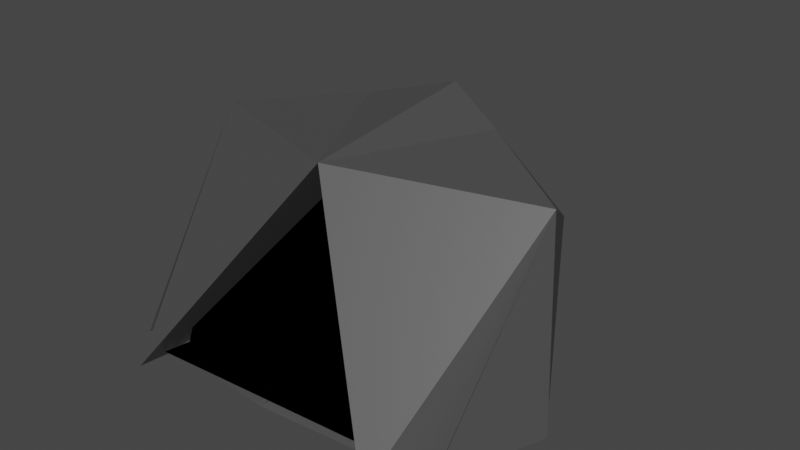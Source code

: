 # Source: spawnEnemy.blend  (saved by Blender 3.6.13; exported with 4.5.12 LTS)
import bpy
from mathutils import Matrix  # noqa: F401  (used for matrix-valued properties, if any)

bpy.ops.wm.read_factory_settings(use_empty=True)
scene = bpy.context.scene
scene.name = 'Scene'

# ---- collections
col_collection = bpy.data.collections.new('Collection'); scene.collection.children.link(col_collection)

# ---- materials (node trees are filled in below, after node groups)
mat_material_002 = bpy.data.materials.new('Material.002')
mat_material_002.use_transparent_shadow = False
mat_material_001 = bpy.data.materials.new('Material.001')
mat_material_001.use_transparent_shadow = False

# ---- material node trees
mat_material_002.use_nodes = True; mat_material_002.node_tree.nodes.clear()
_N = mat_material_002.node_tree.nodes; _L = mat_material_002.node_tree.links
n0 = _N.new('ShaderNodeBsdfPrincipled'); n0.name = 'Principled BSDF'; n0.location = (10, 300)
n0.distribution = 'GGX'
n0.subsurface_method = 'RANDOM_WALK_SKIN'
n0.inputs[0].default_value = (0.07297, 0.07297, 0.07297, 1.0)
n0.inputs[3].default_value = 1.45
n0.inputs[27].default_value = (0.0, 0.0, 0.0, 1.0)
n0.inputs[28].default_value = 1.0
n1 = _N.new('ShaderNodeOutputMaterial'); n1.name = 'Material Output'; n1.location = (300, 300)
_L.new(n0.outputs[0], n1.inputs[0])
n1.is_active_output = True
mat_material_001.use_nodes = True; mat_material_001.node_tree.nodes.clear()
_N = mat_material_001.node_tree.nodes; _L = mat_material_001.node_tree.links
n0 = _N.new('ShaderNodeBsdfPrincipled'); n0.name = 'Principled BSDF'; n0.location = (10, 300)
n0.distribution = 'GGX'
n0.subsurface_method = 'RANDOM_WALK_SKIN'
n0.inputs[0].default_value = (0.0, 0.0, 0.0, 1.0)
n0.inputs[1].default_value = 1.0
n0.inputs[3].default_value = 1.45
n0.inputs[27].default_value = (0.0, 0.0, 0.0, 1.0)
n0.inputs[28].default_value = 1.0
n1 = _N.new('ShaderNodeOutputMaterial'); n1.name = 'Material Output'; n1.location = (300, 300)
_L.new(n0.outputs[0], n1.inputs[0])
n1.is_active_output = True

# ---- world
world_world = bpy.data.worlds.new('World'); scene.world = world_world
world_world.use_nodes = True; world_world.node_tree.nodes.clear()
_N = world_world.node_tree.nodes; _L = world_world.node_tree.links
n0 = _N.new('ShaderNodeOutputWorld'); n0.name = 'World Output'; n0.location = (300, 300)
n1 = _N.new('ShaderNodeBackground'); n1.name = 'Background'; n1.location = (10, 300)
n1.inputs[0].default_value = (0.05088, 0.05088, 0.05088, 1.0)
_L.new(n1.outputs[0], n0.inputs[0])
n0.is_active_output = True
world_world.color = (0.05088, 0.05088, 0.05088)
world_world.use_sun_shadow = False
world_world.sun_shadow_jitter_overblur = 0.0

# ---- meshes
me_cube_001 = bpy.data.meshes.new('Cube.001')
me_cube_001.from_pydata([(-0.002748, -4.219, 4.145), (3.682, -4.831, 3.98), (-0.002748, 1.0, 3.651), (-0.002748, 3.084, 10.14), (1.997, 0.2771, 5.509), (5.682, -0.7474, 3.98), (1.997, 1.0, 3.687), (1.997, 2.061, 9.66), (2.699, 2.743, 4.017), (-0.002748, 6.575, 4.431), (1.997, 5.551, 5.994), (4.699, -3.707, 4.017), (-0.002748, -1.583, 4.802), (-0.002748, -2.011, 9.606), (1.997, 0.6423, 4.159), (5.049, 0.0103, 9.264), (5.049, 0.3087, 3.99), (-0.002748, 3.5, 3.851)], [], [(17, 13, 3, 9), (9, 3, 7, 10), (16, 15, 5, 11), (11, 5, 1, 8), (12, 14, 4, 0), (15, 13, 1, 5), (4, 11, 8, 0), (14, 16, 11, 4), (2, 9, 10, 6), (12, 17, 9, 2), (0, 8, 17, 12), (6, 10, 16, 14), (7, 3, 13, 15), (2, 6, 14, 12), (10, 7, 15, 16), (8, 1, 13, 17)])
_uv = me_cube_001.uv_layers.new(name='UVMap')
_uv.uv.foreach_set('vector', [0.5009, 0.1263, 0.625, 0.1263, 0.625, 0.25, 0.5009, 0.25, 0.5009, 0.25, 0.625, 0.25, 0.625, 0.5, 0.5009, 0.5, 0.5009, 0.6237, 0.625, 0.6237, 0.625, 0.75, 0.5009, 0.75, 0.5009, 0.75, 0.625, 0.75, 0.625, 1.0, 0.5009, 1.0, 0.125, 0.6237, 0.375, 0.6237, 0.375, 0.75, 0.125, 0.75, 0.625, 0.6237, 0.875, 0.6237, 0.875, 0.75, 0.625, 0.75, 0.375, 0.75, 0.5009, 0.75, 0.5009, 1.0, 0.375, 1.0, 0.375, 0.6237, 0.5009, 0.6237, 0.5009, 0.75, 0.375, 0.75, 0.375, 0.25, 0.5009, 0.25, 0.5009, 0.5, 0.375, 0.5, 0.375, 0.1263, 0.5009, 0.1263, 0.5009, 0.25, 0.375, 0.25, 0.375, 0.0, 0.5009, 0.0, 0.5009, 0.1263, 0.375, 0.1263, 0.375, 0.5, 0.5009, 0.5, 0.5009, 0.6237, 0.375, 0.6237, 0.625, 0.5, 0.875, 0.5, 0.875, 0.6237, 0.625, 0.6237, 0.125, 0.5, 0.375, 0.5, 0.375, 0.6237, 0.125, 0.6237, 0.5009, 0.5, 0.625, 0.5, 0.625, 0.6237, 0.5009, 0.6237, 0.5009, 0.0, 0.625, 0.0, 0.625, 0.1263, 0.5009, 0.1263])
me_cube_001.materials.append(mat_material_002)
me_cube_001.update()
me_plane = bpy.data.meshes.new('Plane')
me_plane.from_pydata([(-3.462, -4.211, -6.637), (3.241, -3.947, -6.801), (-3.904, -0.5927, -9.482), (3.341, 0.5198, -10.75), (-2.998, -3.955, -7.081), (3.761, -3.603, -7.359)], [], [(4, 5, 3, 2), (0, 1, 5, 4)])
_uv = me_plane.uv_layers.new(name='UVMap')
_uv.uv.foreach_set('vector', [0.0, 0.1036, 1.0, 0.1036, 1.0, 1.0, 0.0, 1.0, 0.0, 0.0, 1.0, 0.0, 1.0, 0.1036, 0.0, 0.1036])
me_plane.materials.append(mat_material_001)
me_plane.update()

# ---- objects
ob_cube = bpy.data.objects.new('Cube', me_cube_001)
ob_plane = bpy.data.objects.new('Plane', me_plane)

# ---- transforms, parenting, visibility, modifiers, constraints
ob_cube.location = (0.0, 0.0, 0.0)
_m = ob_cube.modifiers.new('Mirror', 'MIRROR')
ob_plane.location = (0.01584, -11.02, 8.121)
ob_plane.rotation_euler = (1.613, -0.0, 0.0)

# ---- collection membership
col_collection.objects.link(ob_cube)
col_collection.objects.link(ob_plane)

# ---- scene / render settings (as saved in the file)
scene.frame_start = 1; scene.frame_end = 250; scene.frame_set(1)
scene.render.engine = 'BLENDER_EEVEE_NEXT'
scene.cycles.sampling_pattern = 'TABULATED_SOBOL'
scene.view_settings.view_transform = 'Filmic'
bpy.context.view_layer.update()

# ---- added for rendering (the .blend has no active camera and no usable light): camera, sun
cam_auto = bpy.data.cameras.new('AutoCamera')
cam_auto.lens = 50.0
cam_auto.sensor_width = 36.0
cam_auto.clip_end = 1000.0
ob_auto_camera = bpy.data.objects.new('AutoCamera', cam_auto)
scene.collection.objects.link(ob_auto_camera)
ob_auto_camera.location = (16.0613, -18.4019, 19.7445)
ob_auto_camera.rotation_euler = (1.09748, -7.21219e-08, 0.694738)
scene.camera = ob_auto_camera
light_auto_sun = bpy.data.lights.new('AutoSun', 'SUN')
light_auto_sun.energy = 3.0
light_auto_sun.angle = 0.0523599
ob_auto_sun = bpy.data.objects.new('AutoSun', light_auto_sun)
scene.collection.objects.link(ob_auto_sun)
ob_auto_sun.rotation_euler = (0.872665, 0.174533, 0.523599)
bpy.context.view_layer.update()
